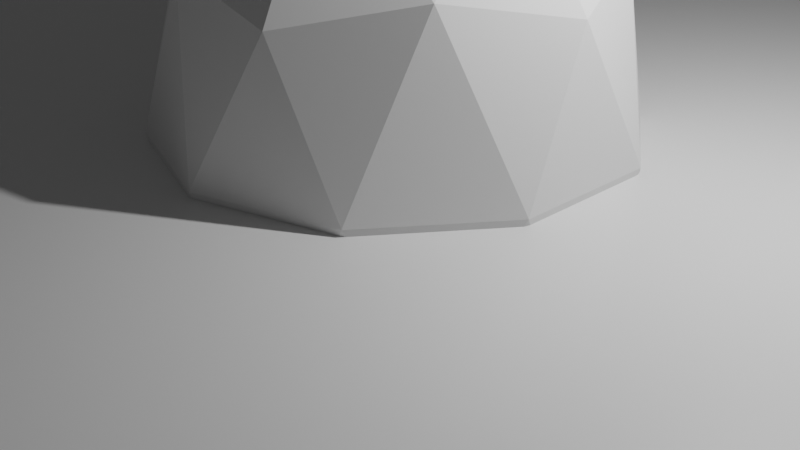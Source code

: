 # Source: depot.blend  (saved by Blender 2.82.7; exported with 4.5.12 LTS)
import bpy
from mathutils import Matrix  # noqa: F401  (used for matrix-valued properties, if any)

bpy.ops.wm.read_factory_settings(use_empty=True)
scene = bpy.context.scene
scene.name = 'Scene'

# ---- collections
col_collection = bpy.data.collections.new('Collection'); scene.collection.children.link(col_collection)

# ---- materials (node trees are filled in below, after node groups)
mat_material = bpy.data.materials.new('Material')
mat_material.alpha_threshold = 0.0
mat_material.use_transparent_shadow = False
mat_material.line_color = (0.0, 0.0, 0.0, 1.0)

# ---- material node trees
mat_material.use_nodes = True; mat_material.node_tree.nodes.clear()
_N = mat_material.node_tree.nodes; _L = mat_material.node_tree.links
n0 = _N.new('ShaderNodeOutputMaterial'); n0.name = 'Material Output'; n0.location = (300, 300)
n1 = _N.new('ShaderNodeBsdfPrincipled'); n1.name = 'Principled BSDF'; n1.location = (10, 300)
n1.distribution = 'GGX'
n1.subsurface_method = 'BURLEY'
n1.inputs[2].default_value = 0.4
n1.inputs[3].default_value = 1.45
n1.inputs[27].default_value = (0.0, 0.0, 0.0, 1.0)
n1.inputs[28].default_value = 1.0
_L.new(n1.outputs[0], n0.inputs[0])
n0.is_active_output = True

# ---- world
world_world = bpy.data.worlds.new('World'); scene.world = world_world
world_world.use_nodes = True; world_world.node_tree.nodes.clear()
_N = world_world.node_tree.nodes; _L = world_world.node_tree.links
n0 = _N.new('ShaderNodeOutputWorld'); n0.name = 'World Output'; n0.location = (300, 300)
n1 = _N.new('ShaderNodeBackground'); n1.name = 'Background'; n1.location = (10, 300)
n1.inputs[0].default_value = (0.05088, 0.05088, 0.05088, 1.0)
_L.new(n1.outputs[0], n0.inputs[0])
n0.is_active_output = True
world_world.color = (0.05088, 0.05088, 0.05088)
world_world.use_sun_shadow = False
world_world.sun_shadow_jitter_overblur = 0.0

# ---- cameras
cam_camera = bpy.data.cameras.new('Camera')
cam_camera.clip_end = 100.0
cam_camera.ortho_scale = 7.314

# ---- lights
light_light = bpy.data.lights.new('Light', 'POINT')
light_light.transmission_factor = 0.0
light_light.energy = 1000.0
light_light.shadow_soft_size = 0.1
light_light.shadow_maximum_resolution = 0.006
light_light.use_absolute_resolution = True

# ---- meshes
me_cube = bpy.data.meshes.new('Cube')
me_cube.from_pydata([(1.0, 1.0, 1.0), (1.0, 1.0, -1.0), (1.0, -1.0, 1.0), (1.0, -1.0, -1.0), (-1.0, 1.0, 1.0), (-1.0, 1.0, -1.0), (-1.0, -1.0, 1.0), (-1.0, -1.0, -1.0)], [], [(0, 4, 6, 2), (3, 2, 6, 7), (7, 6, 4, 5), (5, 1, 3, 7), (1, 0, 2, 3), (5, 4, 0, 1)])
_uv = me_cube.uv_layers.new(name='UVMap')
_uv.uv.foreach_set('vector', [0.625, 0.5, 0.875, 0.5, 0.875, 0.75, 0.625, 0.75, 0.375, 0.75, 0.625, 0.75, 0.625, 1.0, 0.375, 1.0, 0.375, 0.0, 0.625, 0.0, 0.625, 0.25, 0.375, 0.25, 0.125, 0.5, 0.375, 0.5, 0.375, 0.75, 0.125, 0.75, 0.375, 0.5, 0.625, 0.5, 0.625, 0.75, 0.375, 0.75, 0.375, 0.25, 0.625, 0.25, 0.625, 0.5, 0.375, 0.5])
me_cube.materials.append(mat_material)
me_cube.use_remesh_preserve_volume = False
me_cube.use_remesh_preserve_attributes = False
me_cube.use_mirror_vertex_groups = False
me_cube.update()
me_icosphere = bpy.data.meshes.new('Icosphere')
me_icosphere.from_pydata([(0.0, 0.0, -1.0), (0.7236, -0.5257, -0.4472), (-0.2764, -0.8506, -0.4472), (-0.8944, 0.0, -0.4472), (-0.2764, 0.8506, -0.4472), (0.7236, 0.5257, -0.4472), (0.2764, -0.8506, 0.4472), (-0.7236, -0.5257, 0.4472), (-0.7236, 0.5257, 0.4472), (0.2764, 0.8506, 0.4472), (0.8944, 0.0, 0.4472), (0.0, 0.0, 1.0), (-0.1625, -0.5, -0.8507), (0.4253, -0.309, -0.8507), (0.2629, -0.809, -0.5257), (0.8506, 0.0, -0.5257), (0.4253, 0.309, -0.8507), (-0.5257, 0.0, -0.8507), (-0.6882, -0.5, -0.5257), (-0.1625, 0.5, -0.8507), (-0.6882, 0.5, -0.5257), (0.2629, 0.809, -0.5257), (0.9511, -0.309, 0.0), (0.9511, 0.309, 0.0), (0.0, -1.0, 0.0), (0.5878, -0.809, 0.0), (-0.9511, -0.309, 0.0), (-0.5878, -0.809, 0.0), (-0.5878, 0.809, 0.0), (-0.9511, 0.309, 0.0), (0.5878, 0.809, 0.0), (0.0, 1.0, 0.0), (0.6882, -0.5, 0.5257), (-0.2629, -0.809, 0.5257), (-0.8506, 0.0, 0.5257), (-0.2629, 0.809, 0.5257), (0.6882, 0.5, 0.5257), (0.1625, -0.5, 0.8507), (0.5257, 0.0, 0.8507), (-0.4253, -0.309, 0.8507), (-0.4253, 0.309, 0.8507), (0.1625, 0.5, 0.8507)], [], [(0, 13, 12), (1, 13, 15), (0, 12, 17), (0, 17, 19), (0, 19, 16), (1, 15, 22), (2, 14, 24), (3, 18, 26), (4, 20, 28), (5, 21, 30), (1, 22, 25), (2, 24, 27), (3, 26, 29), (4, 28, 31), (5, 30, 23), (6, 32, 37), (7, 33, 39), (8, 34, 40), (9, 35, 41), (10, 36, 38), (38, 41, 11), (38, 36, 41), (36, 9, 41), (41, 40, 11), (41, 35, 40), (35, 8, 40), (40, 39, 11), (40, 34, 39), (34, 7, 39), (39, 37, 11), (39, 33, 37), (33, 6, 37), (37, 38, 11), (37, 32, 38), (32, 10, 38), (23, 36, 10), (23, 30, 36), (30, 9, 36), (31, 35, 9), (31, 28, 35), (28, 8, 35), (29, 34, 8), (29, 26, 34), (26, 7, 34), (27, 33, 7), (27, 24, 33), (24, 6, 33), (25, 32, 6), (25, 22, 32), (22, 10, 32), (30, 31, 9), (30, 21, 31), (21, 4, 31), (28, 29, 8), (28, 20, 29), (20, 3, 29), (26, 27, 7), (26, 18, 27), (18, 2, 27), (24, 25, 6), (24, 14, 25), (14, 1, 25), (22, 23, 10), (22, 15, 23), (15, 5, 23), (16, 21, 5), (16, 19, 21), (19, 4, 21), (19, 20, 4), (19, 17, 20), (17, 3, 20), (17, 18, 3), (17, 12, 18), (12, 2, 18), (15, 16, 5), (15, 13, 16), (13, 0, 16), (12, 14, 2), (12, 13, 14), (13, 1, 14)])
_uv = me_icosphere.uv_layers.new(name='UVMap')
_uv.uv.foreach_set('vector', [0.8182, 0.0, 0.7727, 0.07873, 0.8636, 0.07873, 0.7273, 0.1575, 0.6818, 0.07873, 0.6364, 0.1575, 0.09091, 0.0, 0.04545, 0.07873, 0.1364, 0.07873, 0.2727, 0.0, 0.2273, 0.07873, 0.3182, 0.07873, 0.4545, 0.0, 0.4091, 0.07873, 0.5, 0.07873, 0.7273, 0.1575, 0.6364, 0.1575, 0.6818, 0.2362, 0.9091, 0.1575, 0.8182, 0.1575, 0.8636, 0.2362, 0.1818, 0.1575, 0.09091, 0.1575, 0.1364, 0.2362, 0.3636, 0.1575, 0.2727, 0.1575, 0.3182, 0.2362, 0.5455, 0.1575, 0.4545, 0.1575, 0.5, 0.2362, 0.7273, 0.1575, 0.6818, 0.2362, 0.7727, 0.2362, 0.9091, 0.1575, 0.8636, 0.2362, 0.9545, 0.2362, 0.1818, 0.1575, 0.1364, 0.2362, 0.2273, 0.2362, 0.3636, 0.1575, 0.3182, 0.2362, 0.4091, 0.2362, 0.5455, 0.1575, 0.5, 0.2362, 0.5909, 0.2362, 0.8182, 0.3149, 0.7273, 0.3149, 0.7727, 0.3937, 1.0, 0.3149, 0.9091, 0.3149, 0.9545, 0.3937, 0.2727, 0.3149, 0.1818, 0.3149, 0.2273, 0.3937, 0.4545, 0.3149, 0.3636, 0.3149, 0.4091, 0.3937, 0.6364, 0.3149, 0.5455, 0.3149, 0.5909, 0.3937, 0.5909, 0.3937, 0.5, 0.3937, 0.5455, 0.4724, 0.5909, 0.3937, 0.5455, 0.3149, 0.5, 0.3937, 0.5455, 0.3149, 0.4545, 0.3149, 0.5, 0.3937, 0.4091, 0.3937, 0.3182, 0.3937, 0.3636, 0.4724, 0.4091, 0.3937, 0.3636, 0.3149, 0.3182, 0.3937, 0.3636, 0.3149, 0.2727, 0.3149, 0.3182, 0.3937, 0.2273, 0.3937, 0.1364, 0.3937, 0.1818, 0.4724, 0.2273, 0.3937, 0.1818, 0.3149, 0.1364, 0.3937, 0.1818, 0.3149, 0.09091, 0.3149, 0.1364, 0.3937, 0.9545, 0.3937, 0.8636, 0.3937, 0.9091, 0.4724, 0.9545, 0.3937, 0.9091, 0.3149, 0.8636, 0.3937, 0.9091, 0.3149, 0.8182, 0.3149, 0.8636, 0.3937, 0.7727, 0.3937, 0.6818, 0.3937, 0.7273, 0.4724, 0.7727, 0.3937, 0.7273, 0.3149, 0.6818, 0.3937, 0.7273, 0.3149, 0.6364, 0.3149, 0.6818, 0.3937, 0.5909, 0.2362, 0.5455, 0.3149, 0.6364, 0.3149, 0.5909, 0.2362, 0.5, 0.2362, 0.5455, 0.3149, 0.5, 0.2362, 0.4545, 0.3149, 0.5455, 0.3149, 0.4091, 0.2362, 0.3636, 0.3149, 0.4545, 0.3149, 0.4091, 0.2362, 0.3182, 0.2362, 0.3636, 0.3149, 0.3182, 0.2362, 0.2727, 0.3149, 0.3636, 0.3149, 0.2273, 0.2362, 0.1818, 0.3149, 0.2727, 0.3149, 0.2273, 0.2362, 0.1364, 0.2362, 0.1818, 0.3149, 0.1364, 0.2362, 0.09091, 0.3149, 0.1818, 0.3149, 0.9545, 0.2362, 0.9091, 0.3149, 1.0, 0.3149, 0.9545, 0.2362, 0.8636, 0.2362, 0.9091, 0.3149, 0.8636, 0.2362, 0.8182, 0.3149, 0.9091, 0.3149, 0.7727, 0.2362, 0.7273, 0.3149, 0.8182, 0.3149, 0.7727, 0.2362, 0.6818, 0.2362, 0.7273, 0.3149, 0.6818, 0.2362, 0.6364, 0.3149, 0.7273, 0.3149, 0.5, 0.2362, 0.4091, 0.2362, 0.4545, 0.3149, 0.5, 0.2362, 0.4545, 0.1575, 0.4091, 0.2362, 0.4545, 0.1575, 0.3636, 0.1575, 0.4091, 0.2362, 0.3182, 0.2362, 0.2273, 0.2362, 0.2727, 0.3149, 0.3182, 0.2362, 0.2727, 0.1575, 0.2273, 0.2362, 0.2727, 0.1575, 0.1818, 0.1575, 0.2273, 0.2362, 0.1364, 0.2362, 0.04545, 0.2362, 0.09091, 0.3149, 0.1364, 0.2362, 0.09091, 0.1575, 0.04545, 0.2362, 0.09091, 0.1575, 0.0, 0.1575, 0.04545, 0.2362, 0.8636, 0.2362, 0.7727, 0.2362, 0.8182, 0.3149, 0.8636, 0.2362, 0.8182, 0.1575, 0.7727, 0.2362, 0.8182, 0.1575, 0.7273, 0.1575, 0.7727, 0.2362, 0.6818, 0.2362, 0.5909, 0.2362, 0.6364, 0.3149, 0.6818, 0.2362, 0.6364, 0.1575, 0.5909, 0.2362, 0.6364, 0.1575, 0.5455, 0.1575, 0.5909, 0.2362, 0.5, 0.07873, 0.4545, 0.1575, 0.5455, 0.1575, 0.5, 0.07873, 0.4091, 0.07873, 0.4545, 0.1575, 0.4091, 0.07873, 0.3636, 0.1575, 0.4545, 0.1575, 0.3182, 0.07873, 0.2727, 0.1575, 0.3636, 0.1575, 0.3182, 0.07873, 0.2273, 0.07873, 0.2727, 0.1575, 0.2273, 0.07873, 0.1818, 0.1575, 0.2727, 0.1575, 0.1364, 0.07873, 0.09091, 0.1575, 0.1818, 0.1575, 0.1364, 0.07873, 0.04545, 0.07873, 0.09091, 0.1575, 0.04545, 0.07873, 0.0, 0.1575, 0.09091, 0.1575, 0.6364, 0.1575, 0.5909, 0.07873, 0.5455, 0.1575, 0.6364, 0.1575, 0.6818, 0.07873, 0.5909, 0.07873, 0.6818, 0.07873, 0.6364, 0.0, 0.5909, 0.07873, 0.8636, 0.07873, 0.8182, 0.1575, 0.9091, 0.1575, 0.8636, 0.07873, 0.7727, 0.07873, 0.8182, 0.1575, 0.7727, 0.07873, 0.7273, 0.1575, 0.8182, 0.1575])
me_icosphere.use_remesh_fix_poles = True
me_icosphere.use_remesh_preserve_attributes = False
me_icosphere.use_mirror_vertex_groups = False
me_icosphere.update()
me_cylinder = bpy.data.meshes.new('Cylinder')
me_cylinder.from_pydata([(0.0, 1.0, -1.0), (0.0, 1.0, 1.0), (0.1951, 0.9808, -1.0), (0.1951, 0.9808, 1.0), (0.3827, 0.9239, -1.0), (0.3827, 0.9239, 1.0), (0.5556, 0.8315, -1.0), (0.5556, 0.8315, 1.0), (0.7071, 0.7071, -1.0), (0.7071, 0.7071, 1.0), (0.8315, 0.5556, -1.0), (0.8315, 0.5556, 1.0), (0.9239, 0.3827, -1.0), (0.9239, 0.3827, 1.0), (0.9808, 0.1951, -1.0), (0.9808, 0.1951, 1.0), (1.0, 7.55e-08, -1.0), (1.0, 7.55e-08, 1.0), (0.9808, -0.1951, -1.0), (0.9808, -0.1951, 1.0), (0.9239, -0.3827, -1.0), (0.9239, -0.3827, 1.0), (0.8315, -0.5556, -1.0), (0.8315, -0.5556, 1.0), (0.7071, -0.7071, -1.0), (0.7071, -0.7071, 1.0), (0.5556, -0.8315, -1.0), (0.5556, -0.8315, 1.0), (0.3827, -0.9239, -1.0), (0.3827, -0.9239, 1.0), (0.1951, -0.9808, -1.0), (0.1951, -0.9808, 1.0), (-3.258e-07, -1.0, -1.0), (-3.258e-07, -1.0, 1.0), (-0.1951, -0.9808, -1.0), (-0.1951, -0.9808, 1.0), (-0.3827, -0.9239, -1.0), (-0.3827, -0.9239, 1.0), (-0.5556, -0.8315, -1.0), (-0.5556, -0.8315, 1.0), (-0.7071, -0.7071, -1.0), (-0.7071, -0.7071, 1.0), (-0.8315, -0.5556, -1.0), (-0.8315, -0.5556, 1.0), (-0.9239, -0.3827, -1.0), (-0.9239, -0.3827, 1.0), (-0.9808, -0.1951, -1.0), (-0.9808, -0.1951, 1.0), (-1.0, 9.656e-07, -1.0), (-1.0, 9.656e-07, 1.0), (-0.9808, 0.1951, -1.0), (-0.9808, 0.1951, 1.0), (-0.9239, 0.3827, -1.0), (-0.9239, 0.3827, 1.0), (-0.8315, 0.5556, -1.0), (-0.8315, 0.5556, 1.0), (-0.7071, 0.7071, -1.0), (-0.7071, 0.7071, 1.0), (-0.5556, 0.8315, -1.0), (-0.5556, 0.8315, 1.0), (-0.3827, 0.9239, -1.0), (-0.3827, 0.9239, 1.0), (-0.1951, 0.9808, -1.0), (-0.1951, 0.9808, 1.0)], [], [(0, 1, 3, 2), (2, 3, 5, 4), (4, 5, 7, 6), (6, 7, 9, 8), (8, 9, 11, 10), (10, 11, 13, 12), (12, 13, 15, 14), (14, 15, 17, 16), (16, 17, 19, 18), (18, 19, 21, 20), (20, 21, 23, 22), (22, 23, 25, 24), (24, 25, 27, 26), (26, 27, 29, 28), (28, 29, 31, 30), (30, 31, 33, 32), (32, 33, 35, 34), (34, 35, 37, 36), (36, 37, 39, 38), (38, 39, 41, 40), (40, 41, 43, 42), (42, 43, 45, 44), (44, 45, 47, 46), (46, 47, 49, 48), (48, 49, 51, 50), (50, 51, 53, 52), (52, 53, 55, 54), (54, 55, 57, 56), (56, 57, 59, 58), (58, 59, 61, 60), (3, 1, 63, 61, 59, 57, 55, 53, 51, 49, 47, 45, 43, 41, 39, 37, 35, 33, 31, 29, 27, 25, 23, 21, 19, 17, 15, 13, 11, 9, 7, 5), (60, 61, 63, 62), (62, 63, 1, 0), (0, 2, 4, 6, 8, 10, 12, 14, 16, 18, 20, 22, 24, 26, 28, 30, 32, 34, 36, 38, 40, 42, 44, 46, 48, 50, 52, 54, 56, 58, 60, 62)])
_uv = me_cylinder.uv_layers.new(name='UVMap')
_uv.uv.foreach_set('vector', [1.0, 0.5, 1.0, 1.0, 0.9688, 1.0, 0.9688, 0.5, 0.9688, 0.5, 0.9688, 1.0, 0.9375, 1.0, 0.9375, 0.5, 0.9375, 0.5, 0.9375, 1.0, 0.9062, 1.0, 0.9062, 0.5, 0.9062, 0.5, 0.9062, 1.0, 0.875, 1.0, 0.875, 0.5, 0.875, 0.5, 0.875, 1.0, 0.8438, 1.0, 0.8438, 0.5, 0.8438, 0.5, 0.8438, 1.0, 0.8125, 1.0, 0.8125, 0.5, 0.8125, 0.5, 0.8125, 1.0, 0.7812, 1.0, 0.7812, 0.5, 0.7812, 0.5, 0.7812, 1.0, 0.75, 1.0, 0.75, 0.5, 0.75, 0.5, 0.75, 1.0, 0.7188, 1.0, 0.7188, 0.5, 0.7188, 0.5, 0.7188, 1.0, 0.6875, 1.0, 0.6875, 0.5, 0.6875, 0.5, 0.6875, 1.0, 0.6562, 1.0, 0.6562, 0.5, 0.6562, 0.5, 0.6562, 1.0, 0.625, 1.0, 0.625, 0.5, 0.625, 0.5, 0.625, 1.0, 0.5938, 1.0, 0.5938, 0.5, 0.5938, 0.5, 0.5938, 1.0, 0.5625, 1.0, 0.5625, 0.5, 0.5625, 0.5, 0.5625, 1.0, 0.5312, 1.0, 0.5312, 0.5, 0.5312, 0.5, 0.5312, 1.0, 0.5, 1.0, 0.5, 0.5, 0.5, 0.5, 0.5, 1.0, 0.4688, 1.0, 0.4688, 0.5, 0.4688, 0.5, 0.4688, 1.0, 0.4375, 1.0, 0.4375, 0.5, 0.4375, 0.5, 0.4375, 1.0, 0.4062, 1.0, 0.4062, 0.5, 0.4062, 0.5, 0.4062, 1.0, 0.375, 1.0, 0.375, 0.5, 0.375, 0.5, 0.375, 1.0, 0.3438, 1.0, 0.3438, 0.5, 0.3438, 0.5, 0.3438, 1.0, 0.3125, 1.0, 0.3125, 0.5, 0.3125, 0.5, 0.3125, 1.0, 0.2812, 1.0, 0.2812, 0.5, 0.2812, 0.5, 0.2812, 1.0, 0.25, 1.0, 0.25, 0.5, 0.25, 0.5, 0.25, 1.0, 0.2188, 1.0, 0.2188, 0.5, 0.2188, 0.5, 0.2188, 1.0, 0.1875, 1.0, 0.1875, 0.5, 0.1875, 0.5, 0.1875, 1.0, 0.1562, 1.0, 0.1562, 0.5, 0.1562, 0.5, 0.1562, 1.0, 0.125, 1.0, 0.125, 0.5, 0.125, 0.5, 0.125, 1.0, 0.09375, 1.0, 0.09375, 0.5, 0.09375, 0.5, 0.09375, 1.0, 0.0625, 1.0, 0.0625, 0.5, 0.2968, 0.4854, 0.25, 0.49, 0.2032, 0.4854, 0.1582, 0.4717, 0.1167, 0.4496, 0.08029, 0.4197, 0.05045, 0.3833, 0.02827, 0.3418, 0.01461, 0.2968, 0.01, 0.25, 0.01461, 0.2032, 0.02827, 0.1582, 0.05045, 0.1167, 0.08029, 0.08029, 0.1167, 0.05045, 0.1582, 0.02827, 0.2032, 0.01461, 0.25, 0.01, 0.2968, 0.01461, 0.3418, 0.02827, 0.3833, 0.05045, 0.4197, 0.08029, 0.4496, 0.1167, 0.4717, 0.1582, 0.4854, 0.2032, 0.49, 0.25, 0.4854, 0.2968, 0.4717, 0.3418, 0.4496, 0.3833, 0.4197, 0.4197, 0.3833, 0.4496, 0.3418, 0.4717, 0.0625, 0.5, 0.0625, 1.0, 0.03125, 1.0, 0.03125, 0.5, 0.03125, 0.5, 0.03125, 1.0, 0.0, 1.0, 0.0, 0.5, 0.75, 0.49, 0.7968, 0.4854, 0.8418, 0.4717, 0.8833, 0.4496, 0.9197, 0.4197, 0.9496, 0.3833, 0.9717, 0.3418, 0.9854, 0.2968, 0.99, 0.25, 0.9854, 0.2032, 0.9717, 0.1582, 0.9496, 0.1167, 0.9197, 0.08029, 0.8833, 0.05045, 0.8418, 0.02827, 0.7968, 0.01461, 0.75, 0.01, 0.7032, 0.01461, 0.6582, 0.02827, 0.6167, 0.05045, 0.5803, 0.08029, 0.5504, 0.1167, 0.5283, 0.1582, 0.5146, 0.2032, 0.51, 0.25, 0.5146, 0.2968, 0.5283, 0.3418, 0.5504, 0.3833, 0.5803, 0.4197, 0.6167, 0.4496, 0.6582, 0.4717, 0.7032, 0.4854])
me_cylinder.use_remesh_fix_poles = True
me_cylinder.use_remesh_preserve_attributes = False
me_cylinder.use_mirror_vertex_groups = False
me_cylinder.update()
me_cube_001 = bpy.data.meshes.new('Cube.001')
me_cube_001.from_pydata([(-1.0, -1.0, -1.0), (-1.0, -1.0, 1.0), (-1.0, 1.0, -1.0), (-1.0, 1.0, 1.0), (1.0, -1.0, -1.0), (1.0, -1.0, 1.0), (1.0, 1.0, -1.0), (1.0, 1.0, 1.0)], [], [(0, 1, 3, 2), (2, 3, 7, 6), (6, 7, 5, 4), (4, 5, 1, 0), (2, 6, 4, 0), (7, 3, 1, 5)])
_uv = me_cube_001.uv_layers.new(name='UVMap')
_uv.uv.foreach_set('vector', [0.375, 0.0, 0.625, 0.0, 0.625, 0.25, 0.375, 0.25, 0.375, 0.25, 0.625, 0.25, 0.625, 0.5, 0.375, 0.5, 0.375, 0.5, 0.625, 0.5, 0.625, 0.75, 0.375, 0.75, 0.375, 0.75, 0.625, 0.75, 0.625, 1.0, 0.375, 1.0, 0.125, 0.5, 0.375, 0.5, 0.375, 0.75, 0.125, 0.75, 0.625, 0.5, 0.875, 0.5, 0.875, 0.75, 0.625, 0.75])
me_cube_001.use_remesh_fix_poles = True
me_cube_001.use_remesh_preserve_attributes = False
me_cube_001.use_mirror_vertex_groups = False
me_cube_001.update()

# ---- objects
ob_cube = bpy.data.objects.new('Cube', me_cube)
ob_light = bpy.data.objects.new('Light', light_light)
ob_camera = bpy.data.objects.new('Camera', cam_camera)
ob_icosphere = bpy.data.objects.new('Icosphere', me_icosphere)
ob_cylinder = bpy.data.objects.new('Cylinder', me_cylinder)
ob_cube_001 = bpy.data.objects.new('Cube.001', me_cube_001)

# ---- transforms, parenting, visibility, modifiers, constraints
ob_cube.location = (0.0, 0.0, 0.0)
ob_cube.scale = (10.0, 10.0, 1.0)
ob_cube.lock_rotations_4d = False
ob_cube.empty_display_type = 'ARROWS'
ob_cube.lineart.crease_threshold = 0.0
ob_light.location = (4.076, 1.005, 5.904)
ob_light.rotation_euler = (0.6503, 0.05522, 1.866)
ob_light.lock_rotations_4d = False
ob_light.empty_display_type = 'ARROWS'
ob_light.color = (0.0, 0.0, 0.0, 0.0)
ob_light.lineart.crease_threshold = 0.0
ob_camera.location = (7.359, -6.926, 4.958)
ob_camera.rotation_euler = (1.109, 0.0, 0.8149)
ob_camera.lock_rotations_4d = False
ob_camera.empty_display_type = 'ARROWS'
ob_camera.color = (0.0, 0.0, 0.0, 0.0)
ob_camera.display_type = 'WIRE'
ob_camera.lineart.crease_threshold = 0.0
ob_icosphere.location = (0.0, 0.0, 1.065)
ob_icosphere.scale = (2.416, 2.416, 3.238)
ob_icosphere.lineart.crease_threshold = 0.0
ob_cylinder.location = (0.0, 0.0, 4.348)
ob_cylinder.scale = (0.05577, 0.05577, 2.312)
ob_cylinder.lineart.crease_threshold = 0.0
ob_cube_001.location = (-0.8354, 0.0, 6.186)
ob_cube_001.scale = (0.8937, 0.06089, 0.4194)
ob_cube_001.lineart.crease_threshold = 0.0

# ---- collection membership
col_collection.objects.link(ob_cube)
col_collection.objects.link(ob_light)
col_collection.objects.link(ob_camera)
col_collection.objects.link(ob_icosphere)
col_collection.objects.link(ob_cylinder)
col_collection.objects.link(ob_cube_001)

# ---- scene / render settings (as saved in the file)
scene.camera = ob_camera
scene.frame_start = 1; scene.frame_end = 250; scene.frame_set(1)
scene.render.engine = 'BLENDER_EEVEE_NEXT'
scene.cycles.use_denoising = False
scene.cycles.samples = 128
scene.cycles.sampling_pattern = 'TABULATED_SOBOL'
scene.cycles.use_adaptive_sampling = False
scene.cycles.use_light_tree = False
scene.view_settings.view_transform = 'Filmic'
bpy.context.view_layer.update()
